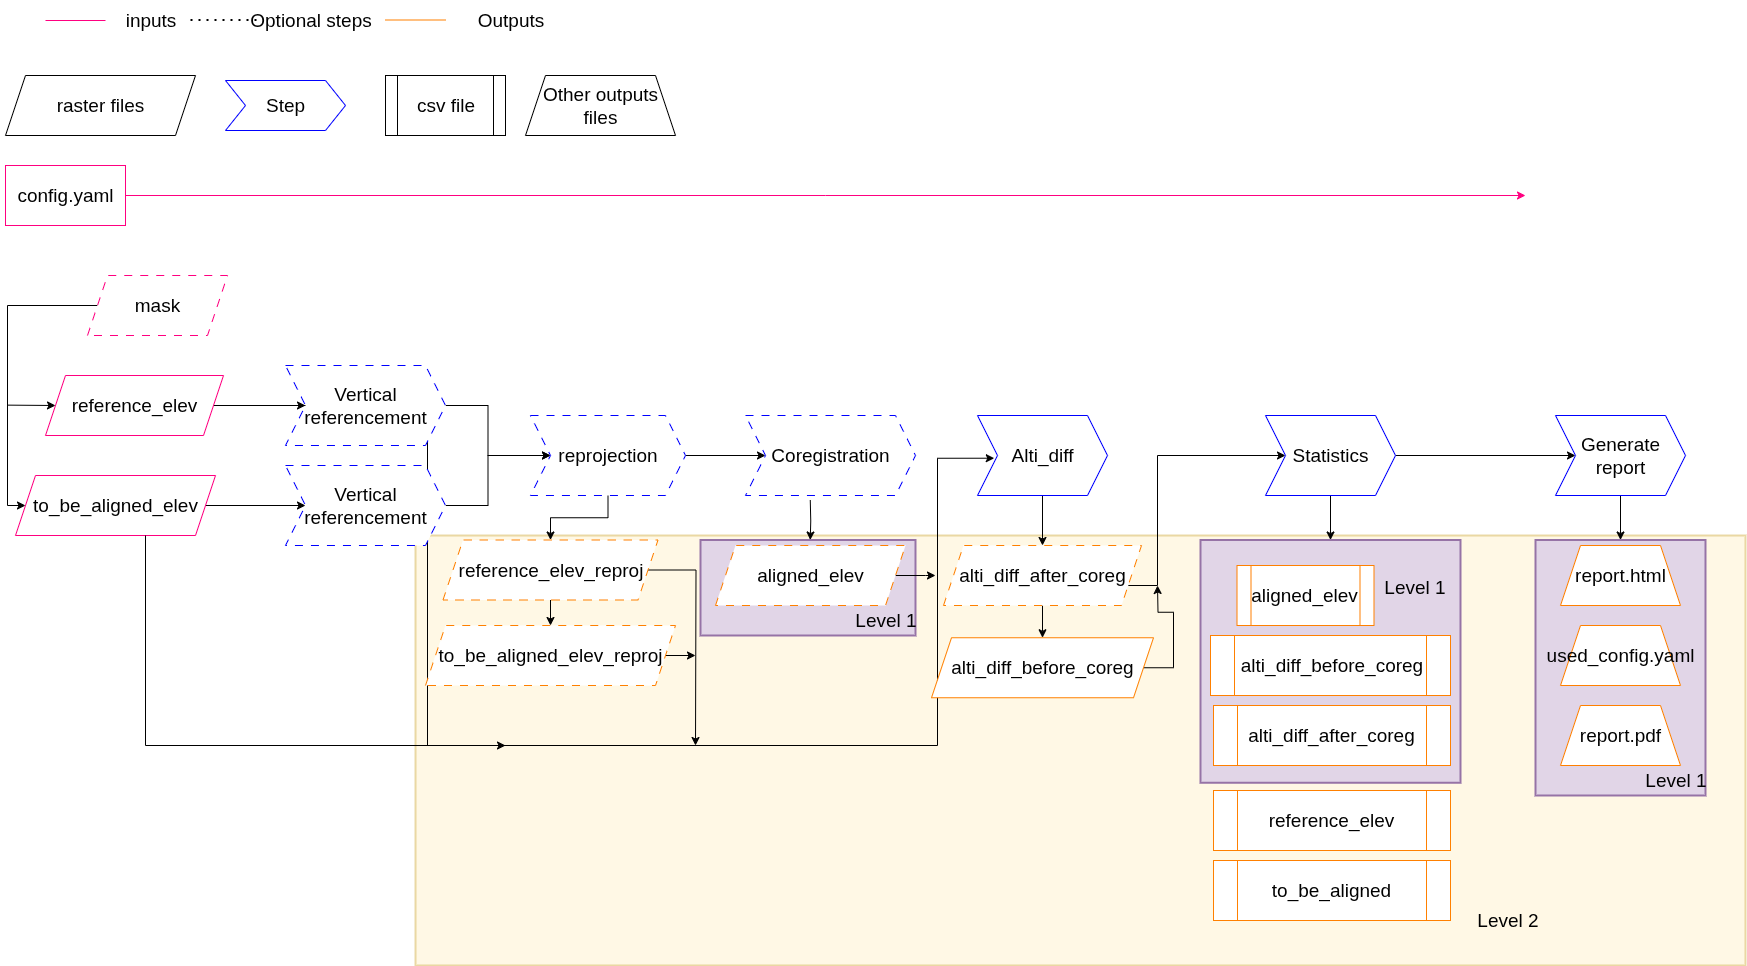

The diagram above was exported from draw.io. Its source (the exported page's mxGraphModel, read from the mxfile embedded in the PNG):
<mxGraphModel dx="1911" dy="894" grid="1" gridSize="10" guides="1" tooltips="1" connect="1" arrows="1" fold="1" page="1" pageScale="1" pageWidth="827" pageHeight="1169" math="0" shadow="0">
  <root>
    <mxCell id="0" />
    <mxCell id="1" parent="0" />
    <mxCell id="6pgWBtely843jF4ei910-1" value="" style="rounded=0;whiteSpace=wrap;html=1;fillColor=#fff2cc;strokeColor=#d6b656;strokeWidth=2;fillOpacity=50;strokeOpacity=50;fontSize=19;" vertex="1" parent="1">
      <mxGeometry x="2430" y="1915" width="1330" height="430" as="geometry" />
    </mxCell>
    <mxCell id="6pgWBtely843jF4ei910-2" value="" style="rounded=0;whiteSpace=wrap;html=1;fillColor=#e1d5e7;strokeColor=#9673a6;strokeWidth=2;fontSize=19;" vertex="1" parent="1">
      <mxGeometry x="3550" y="1919.5" width="170" height="255.5" as="geometry" />
    </mxCell>
    <mxCell id="6pgWBtely843jF4ei910-3" value="" style="rounded=0;whiteSpace=wrap;html=1;fillColor=#e1d5e7;strokeColor=#9673a6;strokeWidth=2;fontSize=19;" vertex="1" parent="1">
      <mxGeometry x="2715" y="1919.5" width="215" height="95.5" as="geometry" />
    </mxCell>
    <mxCell id="6pgWBtely843jF4ei910-4" value="" style="rounded=0;whiteSpace=wrap;html=1;fillColor=#e1d5e7;strokeColor=#9673a6;strokeWidth=2;fontSize=19;" vertex="1" parent="1">
      <mxGeometry x="3215" y="1919.5" width="260" height="242.75" as="geometry" />
    </mxCell>
    <mxCell id="6pgWBtely843jF4ei910-5" value="" style="edgeStyle=orthogonalEdgeStyle;rounded=0;orthogonalLoop=1;jettySize=auto;html=1;fontSize=19;" edge="1" parent="1" source="6pgWBtely843jF4ei910-7" target="6pgWBtely843jF4ei910-13">
      <mxGeometry relative="1" as="geometry" />
    </mxCell>
    <mxCell id="6pgWBtely843jF4ei910-6" style="edgeStyle=orthogonalEdgeStyle;rounded=0;orthogonalLoop=1;jettySize=auto;html=1;entryX=0.129;entryY=0.534;entryDx=0;entryDy=0;entryPerimeter=0;fontSize=19;" edge="1" parent="1" source="6pgWBtely843jF4ei910-7" target="6pgWBtely843jF4ei910-32">
      <mxGeometry relative="1" as="geometry">
        <mxPoint x="2952" y="1835" as="targetPoint" />
        <Array as="points">
          <mxPoint x="2442" y="1785" />
          <mxPoint x="2442" y="2125" />
          <mxPoint x="2952" y="2125" />
          <mxPoint x="2952" y="1838" />
        </Array>
      </mxGeometry>
    </mxCell>
    <mxCell id="6pgWBtely843jF4ei910-7" value="reference_elev" style="shape=parallelogram;perimeter=parallelogramPerimeter;whiteSpace=wrap;html=1;fixedSize=1;strokeColor=#FF0080;fontSize=19;" vertex="1" parent="1">
      <mxGeometry x="2060" y="1755" width="178" height="60" as="geometry" />
    </mxCell>
    <mxCell id="6pgWBtely843jF4ei910-8" value="" style="edgeStyle=orthogonalEdgeStyle;rounded=0;orthogonalLoop=1;jettySize=auto;html=1;fontSize=19;" edge="1" parent="1" source="6pgWBtely843jF4ei910-9" target="6pgWBtely843jF4ei910-15">
      <mxGeometry relative="1" as="geometry" />
    </mxCell>
    <mxCell id="6pgWBtely843jF4ei910-9" value="to_be_aligned_elev" style="shape=parallelogram;perimeter=parallelogramPerimeter;whiteSpace=wrap;html=1;fixedSize=1;strokeColor=#FF0080;fontSize=19;" vertex="1" parent="1">
      <mxGeometry x="2030" y="1855" width="200" height="60" as="geometry" />
    </mxCell>
    <mxCell id="6pgWBtely843jF4ei910-10" value="config.yaml" style="rounded=0;whiteSpace=wrap;html=1;strokeColor=#FF0080;fontSize=19;" vertex="1" parent="1">
      <mxGeometry x="2020" y="1545" width="120" height="60" as="geometry" />
    </mxCell>
    <mxCell id="6pgWBtely843jF4ei910-11" style="edgeStyle=orthogonalEdgeStyle;rounded=0;orthogonalLoop=1;jettySize=auto;html=1;strokeColor=#FF0080;fontSize=19;" edge="1" parent="1" source="6pgWBtely843jF4ei910-10">
      <mxGeometry relative="1" as="geometry">
        <mxPoint x="3540" y="1575" as="targetPoint" />
      </mxGeometry>
    </mxCell>
    <mxCell id="6pgWBtely843jF4ei910-12" style="edgeStyle=orthogonalEdgeStyle;rounded=0;orthogonalLoop=1;jettySize=auto;html=1;fontSize=19;" edge="1" parent="1" source="6pgWBtely843jF4ei910-13" target="6pgWBtely843jF4ei910-21">
      <mxGeometry relative="1" as="geometry" />
    </mxCell>
    <mxCell id="6pgWBtely843jF4ei910-13" value="Vertical referencement" style="shape=step;perimeter=stepPerimeter;whiteSpace=wrap;html=1;fixedSize=1;dashed=1;dashPattern=8 8;strokeColor=#0000FF;fontSize=19;" vertex="1" parent="1">
      <mxGeometry x="2300" y="1745" width="160" height="80" as="geometry" />
    </mxCell>
    <mxCell id="6pgWBtely843jF4ei910-14" style="edgeStyle=orthogonalEdgeStyle;rounded=0;orthogonalLoop=1;jettySize=auto;html=1;fontSize=19;" edge="1" parent="1" source="6pgWBtely843jF4ei910-15" target="6pgWBtely843jF4ei910-21">
      <mxGeometry relative="1" as="geometry" />
    </mxCell>
    <mxCell id="6pgWBtely843jF4ei910-15" value="Vertical referencement" style="shape=step;perimeter=stepPerimeter;whiteSpace=wrap;html=1;fixedSize=1;dashed=1;dashPattern=8 8;strokeColor=#0000FF;fontSize=19;" vertex="1" parent="1">
      <mxGeometry x="2300" y="1845" width="160" height="80" as="geometry" />
    </mxCell>
    <mxCell id="6pgWBtely843jF4ei910-16" style="edgeStyle=orthogonalEdgeStyle;rounded=0;orthogonalLoop=1;jettySize=auto;html=1;entryX=0;entryY=0.5;entryDx=0;entryDy=0;fontSize=19;" edge="1" parent="1" source="6pgWBtely843jF4ei910-17" target="6pgWBtely843jF4ei910-9">
      <mxGeometry relative="1" as="geometry">
        <mxPoint x="2022" y="1895" as="targetPoint" />
        <Array as="points">
          <mxPoint x="2022" y="1685" />
          <mxPoint x="2022" y="1885" />
        </Array>
      </mxGeometry>
    </mxCell>
    <mxCell id="6pgWBtely843jF4ei910-17" value="mask" style="shape=parallelogram;perimeter=parallelogramPerimeter;whiteSpace=wrap;html=1;fixedSize=1;strokeColor=#FF0080;dashed=1;dashPattern=8 8;fontSize=19;" vertex="1" parent="1">
      <mxGeometry x="2102" y="1655" width="140" height="60" as="geometry" />
    </mxCell>
    <mxCell id="6pgWBtely843jF4ei910-18" value="" style="endArrow=classic;html=1;rounded=0;fontSize=19;entryX=0;entryY=0.5;entryDx=0;entryDy=0;" edge="1" parent="1" target="6pgWBtely843jF4ei910-7">
      <mxGeometry width="50" height="50" relative="1" as="geometry">
        <mxPoint x="2022" y="1784.63" as="sourcePoint" />
        <mxPoint x="2050" y="1785" as="targetPoint" />
      </mxGeometry>
    </mxCell>
    <mxCell id="6pgWBtely843jF4ei910-19" value="" style="edgeStyle=orthogonalEdgeStyle;rounded=0;orthogonalLoop=1;jettySize=auto;html=1;fontSize=19;" edge="1" parent="1" source="6pgWBtely843jF4ei910-21" target="6pgWBtely843jF4ei910-28">
      <mxGeometry relative="1" as="geometry" />
    </mxCell>
    <mxCell id="6pgWBtely843jF4ei910-20" style="edgeStyle=orthogonalEdgeStyle;rounded=0;orthogonalLoop=1;jettySize=auto;html=1;fontSize=19;" edge="1" parent="1" source="6pgWBtely843jF4ei910-21" target="6pgWBtely843jF4ei910-24">
      <mxGeometry relative="1" as="geometry" />
    </mxCell>
    <mxCell id="6pgWBtely843jF4ei910-21" value="reprojection" style="shape=step;perimeter=stepPerimeter;whiteSpace=wrap;html=1;fixedSize=1;dashed=1;dashPattern=8 8;strokeColor=#0000FF;fontSize=19;" vertex="1" parent="1">
      <mxGeometry x="2545" y="1795" width="155" height="80" as="geometry" />
    </mxCell>
    <mxCell id="6pgWBtely843jF4ei910-22" style="edgeStyle=orthogonalEdgeStyle;rounded=0;orthogonalLoop=1;jettySize=auto;html=1;exitX=1;exitY=0.5;exitDx=0;exitDy=0;fontSize=19;" edge="1" parent="1" source="6pgWBtely843jF4ei910-24">
      <mxGeometry relative="1" as="geometry">
        <mxPoint x="2710" y="2125" as="targetPoint" />
      </mxGeometry>
    </mxCell>
    <mxCell id="6pgWBtely843jF4ei910-23" value="" style="edgeStyle=orthogonalEdgeStyle;rounded=0;orthogonalLoop=1;jettySize=auto;html=1;fontSize=19;" edge="1" parent="1" source="6pgWBtely843jF4ei910-24" target="6pgWBtely843jF4ei910-26">
      <mxGeometry relative="1" as="geometry" />
    </mxCell>
    <mxCell id="6pgWBtely843jF4ei910-24" value="reference_elev_reproj" style="shape=parallelogram;perimeter=parallelogramPerimeter;whiteSpace=wrap;html=1;fixedSize=1;dashed=1;dashPattern=8 8;strokeColor=#FF8000;fontSize=19;" vertex="1" parent="1">
      <mxGeometry x="2457.5" y="1919.5" width="215" height="60" as="geometry" />
    </mxCell>
    <mxCell id="6pgWBtely843jF4ei910-25" style="edgeStyle=orthogonalEdgeStyle;rounded=0;orthogonalLoop=1;jettySize=auto;html=1;exitX=1;exitY=0.5;exitDx=0;exitDy=0;fontSize=19;" edge="1" parent="1" source="6pgWBtely843jF4ei910-26">
      <mxGeometry relative="1" as="geometry">
        <mxPoint x="2710" y="2035.1764705882354" as="targetPoint" />
      </mxGeometry>
    </mxCell>
    <mxCell id="6pgWBtely843jF4ei910-26" value="to_be_aligned_elev_reproj" style="shape=parallelogram;perimeter=parallelogramPerimeter;whiteSpace=wrap;html=1;fixedSize=1;dashed=1;dashPattern=8 8;strokeColor=#FF8000;fontSize=19;" vertex="1" parent="1">
      <mxGeometry x="2440" y="2005" width="250" height="60" as="geometry" />
    </mxCell>
    <mxCell id="6pgWBtely843jF4ei910-27" value="" style="edgeStyle=orthogonalEdgeStyle;rounded=0;orthogonalLoop=1;jettySize=auto;html=1;fontSize=19;" edge="1" parent="1">
      <mxGeometry relative="1" as="geometry">
        <mxPoint x="2824.758" y="1879.5" as="sourcePoint" />
        <mxPoint x="2824.75" y="1919.5" as="targetPoint" />
      </mxGeometry>
    </mxCell>
    <mxCell id="6pgWBtely843jF4ei910-28" value="Coregistration" style="shape=step;perimeter=stepPerimeter;whiteSpace=wrap;html=1;fixedSize=1;strokeColor=#0000FF;dashed=1;dashPattern=8 8;fontSize=19;" vertex="1" parent="1">
      <mxGeometry x="2760" y="1795" width="170" height="80" as="geometry" />
    </mxCell>
    <mxCell id="6pgWBtely843jF4ei910-29" style="edgeStyle=orthogonalEdgeStyle;rounded=0;orthogonalLoop=1;jettySize=auto;html=1;fontSize=19;" edge="1" parent="1" source="6pgWBtely843jF4ei910-30">
      <mxGeometry relative="1" as="geometry">
        <mxPoint x="2950" y="1955" as="targetPoint" />
      </mxGeometry>
    </mxCell>
    <mxCell id="6pgWBtely843jF4ei910-30" value="aligned_elev" style="shape=parallelogram;perimeter=parallelogramPerimeter;whiteSpace=wrap;html=1;fixedSize=1;strokeColor=#FF8000;dashed=1;dashPattern=8 8;fontSize=19;" vertex="1" parent="1">
      <mxGeometry x="2730" y="1925" width="190" height="60" as="geometry" />
    </mxCell>
    <mxCell id="6pgWBtely843jF4ei910-31" value="" style="edgeStyle=orthogonalEdgeStyle;rounded=0;orthogonalLoop=1;jettySize=auto;html=1;fontSize=19;" edge="1" parent="1" source="6pgWBtely843jF4ei910-32" target="6pgWBtely843jF4ei910-37">
      <mxGeometry relative="1" as="geometry" />
    </mxCell>
    <mxCell id="6pgWBtely843jF4ei910-32" value="Alti_diff" style="shape=step;perimeter=stepPerimeter;whiteSpace=wrap;html=1;fixedSize=1;strokeColor=#0000FF;fontSize=19;" vertex="1" parent="1">
      <mxGeometry x="2992" y="1795" width="130" height="80" as="geometry" />
    </mxCell>
    <mxCell id="6pgWBtely843jF4ei910-33" style="edgeStyle=orthogonalEdgeStyle;rounded=0;orthogonalLoop=1;jettySize=auto;html=1;fontSize=19;" edge="1" parent="1" source="6pgWBtely843jF4ei910-34">
      <mxGeometry relative="1" as="geometry">
        <mxPoint x="3172" y="1965" as="targetPoint" />
      </mxGeometry>
    </mxCell>
    <mxCell id="6pgWBtely843jF4ei910-34" value="alti_diff_before_coreg" style="shape=parallelogram;perimeter=parallelogramPerimeter;whiteSpace=wrap;html=1;fixedSize=1;strokeColor=#FF8000;fontSize=19;" vertex="1" parent="1">
      <mxGeometry x="2946" y="2017.25" width="222" height="60" as="geometry" />
    </mxCell>
    <mxCell id="6pgWBtely843jF4ei910-35" style="edgeStyle=orthogonalEdgeStyle;rounded=0;orthogonalLoop=1;jettySize=auto;html=1;entryX=0;entryY=0.5;entryDx=0;entryDy=0;fontSize=19;" edge="1" parent="1" source="6pgWBtely843jF4ei910-37" target="6pgWBtely843jF4ei910-40">
      <mxGeometry relative="1" as="geometry">
        <Array as="points">
          <mxPoint x="3172" y="1965" />
          <mxPoint x="3172" y="1835" />
        </Array>
      </mxGeometry>
    </mxCell>
    <mxCell id="6pgWBtely843jF4ei910-36" value="" style="edgeStyle=orthogonalEdgeStyle;rounded=0;orthogonalLoop=1;jettySize=auto;html=1;fontSize=19;" edge="1" parent="1" source="6pgWBtely843jF4ei910-37" target="6pgWBtely843jF4ei910-34">
      <mxGeometry relative="1" as="geometry" />
    </mxCell>
    <mxCell id="6pgWBtely843jF4ei910-37" value="alti_diff_after_coreg" style="shape=parallelogram;perimeter=parallelogramPerimeter;whiteSpace=wrap;html=1;fixedSize=1;strokeColor=#FF8000;dashed=1;dashPattern=8 8;fontSize=19;" vertex="1" parent="1">
      <mxGeometry x="2958" y="1925" width="198" height="60" as="geometry" />
    </mxCell>
    <mxCell id="6pgWBtely843jF4ei910-38" value="" style="edgeStyle=orthogonalEdgeStyle;rounded=0;orthogonalLoop=1;jettySize=auto;html=1;fontSize=19;" edge="1" parent="1" source="6pgWBtely843jF4ei910-40" target="6pgWBtely843jF4ei910-47">
      <mxGeometry relative="1" as="geometry" />
    </mxCell>
    <mxCell id="6pgWBtely843jF4ei910-39" style="edgeStyle=orthogonalEdgeStyle;rounded=0;orthogonalLoop=1;jettySize=auto;html=1;" edge="1" parent="1" source="6pgWBtely843jF4ei910-40" target="6pgWBtely843jF4ei910-4">
      <mxGeometry relative="1" as="geometry" />
    </mxCell>
    <mxCell id="6pgWBtely843jF4ei910-40" value="Statistics" style="shape=step;perimeter=stepPerimeter;whiteSpace=wrap;html=1;fixedSize=1;strokeColor=#0000FF;fontSize=19;" vertex="1" parent="1">
      <mxGeometry x="3280" y="1795" width="130" height="80" as="geometry" />
    </mxCell>
    <mxCell id="6pgWBtely843jF4ei910-41" value="aligned_elev" style="shape=process;whiteSpace=wrap;html=1;backgroundOutline=1;strokeColor=#FF8000;fontSize=19;" vertex="1" parent="1">
      <mxGeometry x="3251.5" y="1945" width="137" height="60" as="geometry" />
    </mxCell>
    <mxCell id="6pgWBtely843jF4ei910-42" value="alti_diff_before_coreg" style="shape=process;whiteSpace=wrap;html=1;backgroundOutline=1;strokeColor=#FF8000;fontSize=19;" vertex="1" parent="1">
      <mxGeometry x="3225" y="2015" width="240" height="60" as="geometry" />
    </mxCell>
    <mxCell id="6pgWBtely843jF4ei910-43" value="alti_diff_after_coreg" style="shape=process;whiteSpace=wrap;html=1;backgroundOutline=1;strokeColor=#FF8000;fontSize=19;" vertex="1" parent="1">
      <mxGeometry x="3228" y="2085" width="237" height="60" as="geometry" />
    </mxCell>
    <mxCell id="6pgWBtely843jF4ei910-44" value="reference_elev" style="shape=process;whiteSpace=wrap;html=1;backgroundOutline=1;strokeColor=#FF8000;fontSize=19;" vertex="1" parent="1">
      <mxGeometry x="3228" y="2170" width="237" height="60" as="geometry" />
    </mxCell>
    <mxCell id="6pgWBtely843jF4ei910-45" value="to_be_aligned" style="shape=process;whiteSpace=wrap;html=1;backgroundOutline=1;strokeColor=#FF8000;fontSize=19;" vertex="1" parent="1">
      <mxGeometry x="3228" y="2240" width="237" height="60" as="geometry" />
    </mxCell>
    <mxCell id="6pgWBtely843jF4ei910-46" style="edgeStyle=orthogonalEdgeStyle;rounded=0;orthogonalLoop=1;jettySize=auto;html=1;entryX=0.5;entryY=0;entryDx=0;entryDy=0;fontSize=19;" edge="1" parent="1" source="6pgWBtely843jF4ei910-47" target="6pgWBtely843jF4ei910-2">
      <mxGeometry relative="1" as="geometry" />
    </mxCell>
    <mxCell id="6pgWBtely843jF4ei910-47" value="Generate report" style="shape=step;perimeter=stepPerimeter;whiteSpace=wrap;html=1;fixedSize=1;strokeColor=#0000FF;fontSize=19;" vertex="1" parent="1">
      <mxGeometry x="3570" y="1795" width="130" height="80" as="geometry" />
    </mxCell>
    <mxCell id="6pgWBtely843jF4ei910-48" value="report.html" style="shape=trapezoid;perimeter=trapezoidPerimeter;whiteSpace=wrap;html=1;fixedSize=1;fillStyle=auto;strokeColor=#FF8000;fontSize=19;" vertex="1" parent="1">
      <mxGeometry x="3575" y="1925" width="120" height="60" as="geometry" />
    </mxCell>
    <mxCell id="6pgWBtely843jF4ei910-49" value="report.pdf" style="shape=trapezoid;perimeter=trapezoidPerimeter;whiteSpace=wrap;html=1;fixedSize=1;fillStyle=auto;strokeColor=#FF8000;fontSize=19;" vertex="1" parent="1">
      <mxGeometry x="3575" y="2085" width="120" height="60" as="geometry" />
    </mxCell>
    <mxCell id="6pgWBtely843jF4ei910-50" value="used_config.yaml" style="shape=trapezoid;perimeter=trapezoidPerimeter;whiteSpace=wrap;html=1;fixedSize=1;fillStyle=auto;strokeColor=#FF8000;fontSize=19;" vertex="1" parent="1">
      <mxGeometry x="3575" y="2005" width="120" height="60" as="geometry" />
    </mxCell>
    <mxCell id="6pgWBtely843jF4ei910-51" value="Step" style="shape=step;perimeter=stepPerimeter;whiteSpace=wrap;html=1;fixedSize=1;strokeColor=#0000FF;fontSize=19;" vertex="1" parent="1">
      <mxGeometry x="2240" y="1460" width="120" height="50" as="geometry" />
    </mxCell>
    <mxCell id="6pgWBtely843jF4ei910-52" value="raster files" style="shape=parallelogram;perimeter=parallelogramPerimeter;whiteSpace=wrap;html=1;fixedSize=1;fontSize=19;" vertex="1" parent="1">
      <mxGeometry x="2020" y="1455" width="190" height="60" as="geometry" />
    </mxCell>
    <mxCell id="6pgWBtely843jF4ei910-53" value="" style="endArrow=none;dashed=1;html=1;dashPattern=1 3;strokeWidth=2;rounded=0;fontSize=19;" edge="1" parent="1">
      <mxGeometry width="50" height="50" relative="1" as="geometry">
        <mxPoint x="2205" y="1399.5" as="sourcePoint" />
        <mxPoint x="2275" y="1399.5" as="targetPoint" />
      </mxGeometry>
    </mxCell>
    <mxCell id="6pgWBtely843jF4ei910-54" value="Optional steps" style="text;html=1;align=center;verticalAlign=middle;resizable=0;points=[];autosize=1;strokeColor=none;fillColor=none;fontSize=19;" vertex="1" parent="1">
      <mxGeometry x="2255" y="1380" width="140" height="40" as="geometry" />
    </mxCell>
    <mxCell id="6pgWBtely843jF4ei910-55" value="csv file" style="shape=process;whiteSpace=wrap;html=1;backgroundOutline=1;fontSize=19;" vertex="1" parent="1">
      <mxGeometry x="2400" y="1455" width="120" height="60" as="geometry" />
    </mxCell>
    <mxCell id="6pgWBtely843jF4ei910-56" value="Other outputs files" style="shape=trapezoid;perimeter=trapezoidPerimeter;whiteSpace=wrap;html=1;fixedSize=1;fontSize=19;" vertex="1" parent="1">
      <mxGeometry x="2540" y="1455" width="150" height="60" as="geometry" />
    </mxCell>
    <mxCell id="6pgWBtely843jF4ei910-57" value="" style="endArrow=none;html=1;rounded=0;strokeColor=#FF0080;fontSize=19;" edge="1" parent="1">
      <mxGeometry width="50" height="50" relative="1" as="geometry">
        <mxPoint x="2060" y="1400" as="sourcePoint" />
        <mxPoint x="2120" y="1400" as="targetPoint" />
      </mxGeometry>
    </mxCell>
    <mxCell id="6pgWBtely843jF4ei910-58" value="inputs" style="text;html=1;align=center;verticalAlign=middle;resizable=0;points=[];autosize=1;strokeColor=none;fillColor=none;fontSize=19;" vertex="1" parent="1">
      <mxGeometry x="2130" y="1380" width="70" height="40" as="geometry" />
    </mxCell>
    <mxCell id="6pgWBtely843jF4ei910-59" value="" style="endArrow=none;html=1;rounded=0;strokeColor=#FF8000;fontSize=19;" edge="1" parent="1">
      <mxGeometry width="50" height="50" relative="1" as="geometry">
        <mxPoint x="2400" y="1399.5" as="sourcePoint" />
        <mxPoint x="2460" y="1399.5" as="targetPoint" />
      </mxGeometry>
    </mxCell>
    <mxCell id="6pgWBtely843jF4ei910-60" value="Outputs" style="text;html=1;align=center;verticalAlign=middle;resizable=0;points=[];autosize=1;strokeColor=none;fillColor=none;fontSize=19;" vertex="1" parent="1">
      <mxGeometry x="2480" y="1380" width="90" height="40" as="geometry" />
    </mxCell>
    <mxCell id="6pgWBtely843jF4ei910-61" value="" style="edgeStyle=orthogonalEdgeStyle;rounded=0;orthogonalLoop=1;jettySize=auto;html=1;fontSize=19;" edge="1" parent="1" source="6pgWBtely843jF4ei910-9">
      <mxGeometry relative="1" as="geometry">
        <mxPoint x="2520" y="2125" as="targetPoint" />
        <mxPoint x="2220" y="1885" as="sourcePoint" />
        <Array as="points">
          <mxPoint x="2160" y="2125" />
          <mxPoint x="2515" y="2125" />
        </Array>
      </mxGeometry>
    </mxCell>
    <mxCell id="6pgWBtely843jF4ei910-62" value="Level 1" style="text;html=1;align=center;verticalAlign=middle;resizable=0;points=[];autosize=1;strokeColor=none;fillColor=none;fontSize=19;" vertex="1" parent="1">
      <mxGeometry x="2860" y="1980" width="80" height="40" as="geometry" />
    </mxCell>
    <mxCell id="6pgWBtely843jF4ei910-63" value="Level 1" style="text;html=1;align=center;verticalAlign=middle;resizable=0;points=[];autosize=1;strokeColor=none;fillColor=none;fontSize=19;" vertex="1" parent="1">
      <mxGeometry x="3388.5" y="1947.25" width="80" height="40" as="geometry" />
    </mxCell>
    <mxCell id="6pgWBtely843jF4ei910-64" value="Level 1" style="text;html=1;align=center;verticalAlign=middle;resizable=0;points=[];autosize=1;strokeColor=none;fillColor=none;fontSize=19;" vertex="1" parent="1">
      <mxGeometry x="3650" y="2140" width="80" height="40" as="geometry" />
    </mxCell>
    <mxCell id="6pgWBtely843jF4ei910-65" value="Level 2" style="text;html=1;align=center;verticalAlign=middle;resizable=0;points=[];autosize=1;strokeColor=none;fillColor=none;fontSize=19;" vertex="1" parent="1">
      <mxGeometry x="3482" y="2280" width="80" height="40" as="geometry" />
    </mxCell>
  </root>
</mxGraphModel>